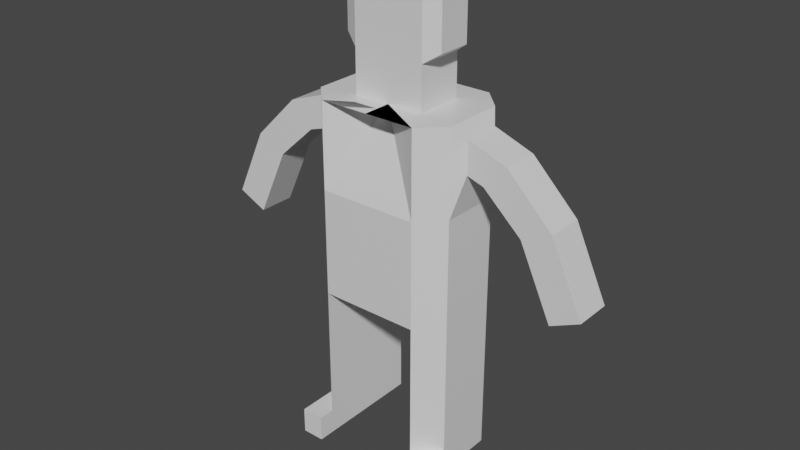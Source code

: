 # Source: dae_test_03.blend  (saved by Blender 2.83.19; exported with 4.5.12 LTS)
import bpy
from mathutils import Matrix  # noqa: F401  (used for matrix-valued properties, if any)

bpy.ops.wm.read_factory_settings(use_empty=True)
scene = bpy.context.scene
scene.name = 'Scene'

# ---- collections
col_collection = bpy.data.collections.new('Collection'); scene.collection.children.link(col_collection)

# ---- materials (node trees are filled in below, after node groups)
mat_material = bpy.data.materials.new('Material')
mat_material.alpha_threshold = 0.0
mat_material.use_transparent_shadow = False
mat_material.line_color = (0.0, 0.0, 0.0, 1.0)

# ---- material node trees
mat_material.use_nodes = True; mat_material.node_tree.nodes.clear()
_N = mat_material.node_tree.nodes; _L = mat_material.node_tree.links
n0 = _N.new('ShaderNodeOutputMaterial'); n0.name = 'Material Output'; n0.location = (300, 300)
n1 = _N.new('ShaderNodeBsdfPrincipled'); n1.name = 'Principled BSDF'; n1.location = (10, 300)
n1.distribution = 'GGX'
n1.subsurface_method = 'BURLEY'
n1.inputs[2].default_value = 0.4
n1.inputs[3].default_value = 1.45
n1.inputs[27].default_value = (0.0, 0.0, 0.0, 1.0)
n1.inputs[28].default_value = 1.0
_L.new(n1.outputs[0], n0.inputs[0])
n0.is_active_output = True

# ---- world
world_world = bpy.data.worlds.new('World'); scene.world = world_world
world_world.use_nodes = True; world_world.node_tree.nodes.clear()
_N = world_world.node_tree.nodes; _L = world_world.node_tree.links
n0 = _N.new('ShaderNodeOutputWorld'); n0.name = 'World Output'; n0.location = (300, 300)
n1 = _N.new('ShaderNodeBackground'); n1.name = 'Background'; n1.location = (10, 300)
n1.inputs[0].default_value = (0.05088, 0.05088, 0.05088, 1.0)
_L.new(n1.outputs[0], n0.inputs[0])
n0.is_active_output = True
world_world.color = (0.05088, 0.05088, 0.05088)
world_world.use_sun_shadow = False
world_world.sun_shadow_jitter_overblur = 0.0

# ---- meshes
me_cube = bpy.data.meshes.new('Cube')
me_cube.from_pydata([(-0.206, 0.06851, 1.829), (-0.206, 0.06851, 1.641), (-0.2935, -0.1233, 1.08), (-0.2935, -0.1233, 0.6482), (-0.206, -0.06851, 1.829), (-0.206, -0.06851, 1.641), (-0.2935, 0.1233, 1.08), (-0.2935, 0.1233, 0.6482), (-0.2022, 0.2161, 0.6482), (-0.1467, 0.09746, 1.869), (-0.2022, -0.2161, 1.08), (-0.2022, 0.2161, 1.08), (-0.1467, -0.09746, 1.869), (-0.2022, -0.2161, 0.6482), (-0.2022, 0.2161, 0.4203), (-0.2935, 0.1233, 0.4203), (-0.2935, -0.1233, 0.4203), (-0.2022, -0.2161, 0.4203), (-0.2022, 0.2161, 0.3257), (-0.2935, 0.1233, 0.3257), (-0.2935, -0.1233, 0.3257), (-0.2022, -0.2161, 0.3257), (-0.2022, 0.2161, 0.1018), (-0.2935, 0.1233, 0.1018), (-0.2935, -0.1233, 0.1018), (-0.2022, -0.2161, 0.1018), (-0.2022, 0.2161, -0.002965), (-0.2935, 0.1233, -0.002965), (-0.2935, -0.1233, -0.002965), (-0.2022, -0.2161, -0.002965), (-0.2935, -0.2826, 0.1018), (-0.2022, -0.2826, 0.1018), (-0.2935, -0.2826, -0.002965), (-0.2022, -0.2826, -0.002965), (-0.2935, -0.1233, 1.427), (-0.2935, 0.1233, 1.427), (-0.2022, -0.2161, 1.427), (-0.1467, -0.09746, 1.601), (-0.1467, 0.09746, 1.601), (-0.2022, 0.2161, 1.427), (-0.2935, -0.1233, 1.427), (-0.2935, 0.1233, 1.427), (-0.2022, -0.2161, 1.427), (-0.1467, 0.09746, 1.427), (-0.1467, -0.09746, 1.427), (-0.2022, 0.2161, 1.427), (-0.3292, -0.07593, 1.244), (-0.3292, 0.07593, 1.244), (-0.3292, 0.07593, 1.376), (-0.3292, -0.07593, 1.376), (-0.3979, -0.07593, 1.222), (-0.3979, 0.07593, 1.222), (-0.4894, 0.07593, 1.318), (-0.4894, -0.07593, 1.318), (-0.5564, -0.07593, 1.077), (-0.5564, 0.07593, 1.077), (-0.6765, 0.07593, 1.132), (-0.6765, -0.07593, 1.132), (-0.6875, -0.07593, 0.7931), (-0.6875, 0.07593, 0.7931), (-0.8076, 0.07593, 0.8486), (-0.8076, -0.07593, 0.8486), (0.206, 0.06851, 1.829), (0.206, 0.06851, 1.641), (0.2935, -0.1233, 1.08), (0.2935, -0.1233, 0.6482), (0.206, -0.06851, 1.829), (0.206, -0.06851, 1.641), (0.2935, 0.1233, 1.08), (0.2935, 0.1233, 0.6482), (1.588e-08, 0.09746, 1.869), (3.52e-08, 0.2161, 0.6482), (0.2022, 0.2161, 0.6482), (0.1467, 0.09746, 1.869), (-3.52e-08, -0.2161, 1.08), (0.2022, -0.2161, 1.08), (0.2022, 0.2161, 1.08), (3.52e-08, 0.2161, 1.08), (0.1467, -0.09746, 1.869), (0.2022, -0.2161, 0.6482), (-3.52e-08, -0.2161, 0.6482), (-1.588e-08, -0.09746, 1.869), (0.2022, 0.2161, 0.4203), (0.2935, 0.1233, 0.4203), (0.2935, -0.1233, 0.4203), (0.2022, -0.2161, 0.4203), (0.2022, 0.2161, 0.3257), (0.2935, 0.1233, 0.3257), (0.2935, -0.1233, 0.3257), (0.2022, -0.2161, 0.3257), (0.2022, 0.2161, 0.1018), (0.2935, 0.1233, 0.1018), (0.2935, -0.1233, 0.1018), (0.2022, -0.2161, 0.1018), (0.2022, 0.2161, -0.002965), (0.2935, 0.1233, -0.002965), (0.2935, -0.1233, -0.002965), (0.2022, -0.2161, -0.002965), (0.2935, -0.2826, 0.1018), (0.2022, -0.2826, 0.1018), (0.2935, -0.2826, -0.002965), (0.2022, -0.2826, -0.002965), (0.2935, -0.1233, 1.427), (0.2935, 0.1233, 1.427), (0.2022, -0.2161, 1.427), (-1.588e-08, -0.09746, 1.601), (1.588e-08, 0.09746, 1.601), (0.1467, -0.09746, 1.601), (0.1467, 0.09746, 1.601), (-1.588e-08, -0.09746, 1.427), (0.2022, 0.2161, 1.427), (3.52e-08, 0.2161, 1.427), (0.2935, -0.1233, 1.427), (0.2935, 0.1233, 1.427), (0.2022, -0.2161, 1.427), (1.588e-08, 0.09746, 1.427), (0.1467, 0.09746, 1.427), (0.1467, -0.09746, 1.427), (-1.588e-08, -0.09746, 1.427), (-3.52e-08, -0.2161, 1.427), (0.2022, 0.2161, 1.427), (3.52e-08, 0.2161, 1.427), (0.3292, -0.07593, 1.244), (0.3292, 0.07593, 1.244), (0.3292, 0.07593, 1.376), (0.3292, -0.07593, 1.376), (0.3979, -0.07593, 1.222), (0.3979, 0.07593, 1.222), (0.4894, 0.07593, 1.318), (0.4894, -0.07593, 1.318), (0.5564, -0.07593, 1.077), (0.5564, 0.07593, 1.077), (0.6765, 0.07593, 1.132), (0.6765, -0.07593, 1.132), (0.6875, -0.07593, 0.7931), (0.6875, 0.07593, 0.7931), (0.8076, 0.07593, 0.8486), (0.8076, -0.07593, 0.8486)], [], [(10, 74, 109, 36), (3, 2, 6, 7), (7, 8, 14, 15), (13, 10, 2, 3), (12, 9, 0, 4), (80, 74, 10, 13), (37, 12, 4, 5), (9, 38, 1, 0), (71, 80, 13, 8), (7, 6, 11, 8), (8, 11, 77, 71), (1, 5, 4, 0), (37, 105, 81, 12), (2, 34, 49, 46), (17, 16, 20, 21), (8, 13, 17, 14), (13, 3, 16, 17), (3, 7, 15, 16), (21, 20, 24, 25), (15, 14, 18, 19), (14, 17, 21, 18), (16, 15, 19, 20), (22, 25, 29, 26), (19, 18, 22, 23), (18, 21, 25, 22), (20, 19, 23, 24), (26, 29, 28, 27), (24, 23, 27, 28), (29, 25, 31, 33), (23, 22, 26, 27), (31, 30, 32, 33), (28, 29, 33, 32), (24, 28, 32, 30), (25, 24, 30, 31), (36, 109, 119, 42), (38, 37, 5, 1), (81, 70, 9, 12), (43, 44, 37, 38), (2, 10, 36, 34), (11, 6, 35, 39), (115, 43, 38, 106), (77, 11, 39, 111), (106, 38, 9, 70), (42, 45, 41, 40), (42, 119, 118, 44), (45, 42, 44, 43), (121, 45, 43, 115), (35, 34, 40, 41), (39, 35, 41, 45), (44, 118, 105, 37), (34, 36, 42, 40), (111, 39, 45, 121), (49, 48, 52, 53), (35, 6, 47, 48), (34, 35, 48, 49), (6, 2, 46, 47), (50, 53, 57, 54), (48, 47, 51, 52), (46, 49, 53, 50), (47, 46, 50, 51), (54, 57, 61, 58), (51, 50, 54, 55), (53, 52, 56, 57), (52, 51, 55, 56), (59, 58, 61, 60), (55, 54, 58, 59), (57, 56, 60, 61), (56, 55, 59, 60), (75, 104, 109, 74), (65, 69, 68, 64), (69, 83, 82, 72), (79, 65, 64, 75), (78, 66, 62, 73), (80, 79, 75, 74), (107, 67, 66, 78), (73, 62, 63, 108), (71, 72, 79, 80), (69, 72, 76, 68), (72, 71, 77, 76), (63, 62, 66, 67), (107, 78, 81, 105), (105, 81, 70, 106), (64, 122, 125, 102), (85, 89, 88, 84), (72, 82, 85, 79), (79, 85, 84, 65), (65, 84, 83, 69), (89, 93, 92, 88), (83, 87, 86, 82), (82, 86, 89, 85), (84, 88, 87, 83), (90, 94, 97, 93), (87, 91, 90, 86), (86, 90, 93, 89), (88, 92, 91, 87), (94, 95, 96, 97), (92, 96, 95, 91), (97, 101, 99, 93), (91, 95, 94, 90), (99, 101, 100, 98), (96, 100, 101, 97), (92, 98, 100, 96), (93, 99, 98, 92), (104, 114, 119, 109), (108, 63, 67, 107), (81, 78, 73, 70), (116, 108, 107, 117), (64, 102, 104, 75), (76, 110, 103, 68), (115, 106, 108, 116), (77, 111, 110, 76), (118, 105, 106, 115), (106, 70, 73, 108), (114, 112, 113, 120), (119, 118, 115, 121), (114, 117, 118, 119), (120, 116, 117, 114), (121, 115, 116, 120), (103, 113, 112, 102), (110, 120, 113, 103), (117, 107, 105, 118), (102, 112, 114, 104), (111, 121, 120, 110), (125, 129, 128, 124), (103, 124, 123, 68), (102, 125, 124, 103), (68, 123, 122, 64), (126, 130, 133, 129), (124, 128, 127, 123), (122, 126, 129, 125), (123, 127, 126, 122), (130, 134, 137, 133), (127, 131, 130, 126), (129, 133, 132, 128), (128, 132, 131, 127), (135, 136, 137, 134), (131, 135, 134, 130), (133, 137, 136, 132), (132, 136, 135, 131)])
_uv = me_cube.uv_layers.new(name='UVMap')
_uv.uv.foreach_set('vector', [0.625, 0.742, 0.625, 0.625, 0.625, 0.625, 0.625, 0.742, 0.375, 0.75, 0.625, 0.75, 0.625, 1.0, 0.375, 1.0, 0.375, 0.0, 0.375, 0.008048, 0.375, 0.008048, 0.375, 0.0, 0.375, 0.742, 0.625, 0.742, 0.625, 0.75, 0.375, 0.75, 0.625, 0.742, 0.875, 0.742, 0.875, 0.742, 0.625, 0.742, 0.375, 0.625, 0.625, 0.625, 0.625, 0.742, 0.375, 0.742, 0.625, 0.742, 0.625, 0.742, 0.625, 0.742, 0.625, 0.742, 0.625, 0.008048, 0.625, 0.008048, 0.625, 0.008048, 0.625, 0.008048, 0.125, 0.625, 0.375, 0.625, 0.375, 0.742, 0.125, 0.742, 0.375, 0.0, 0.625, 0.0, 0.625, 0.008048, 0.375, 0.008048, 0.375, 0.008048, 0.625, 0.008048, 0.625, 0.125, 0.375, 0.125, 0.875, 0.742, 0.625, 0.742, 0.625, 0.742, 0.875, 0.742, 0.625, 0.742, 0.625, 0.625, 0.625, 0.625, 0.625, 0.742, 0.625, 0.75, 0.625, 0.75, 0.625, 0.75, 0.625, 0.75, 0.375, 0.742, 0.375, 0.75, 0.375, 0.75, 0.375, 0.742, 0.125, 0.742, 0.375, 0.742, 0.375, 0.742, 0.125, 0.742, 0.375, 0.742, 0.375, 0.75, 0.375, 0.75, 0.375, 0.742, 0.375, 0.75, 0.375, 1.0, 0.375, 1.0, 0.375, 0.75, 0.375, 0.742, 0.375, 0.75, 0.375, 0.75, 0.375, 0.742, 0.375, 0.0, 0.375, 0.008048, 0.375, 0.008048, 0.375, 0.0, 0.125, 0.742, 0.375, 0.742, 0.375, 0.742, 0.125, 0.742, 0.375, 0.75, 0.375, 1.0, 0.375, 1.0, 0.375, 0.75, 0.125, 0.742, 0.375, 0.742, 0.375, 0.742, 0.125, 0.742, 0.375, 0.0, 0.375, 0.008048, 0.375, 0.008048, 0.375, 0.0, 0.125, 0.742, 0.375, 0.742, 0.375, 0.742, 0.125, 0.742, 0.375, 0.75, 0.375, 1.0, 0.375, 1.0, 0.375, 0.75, 0.125, 0.742, 0.375, 0.742, 0.375, 0.75, 0.125, 0.75, 0.375, 0.75, 0.375, 1.0, 0.375, 1.0, 0.375, 0.75, 0.375, 0.742, 0.375, 0.742, 0.375, 0.742, 0.375, 0.742, 0.375, 0.0, 0.375, 0.008048, 0.375, 0.008048, 0.375, 0.0, 0.375, 0.742, 0.375, 0.75, 0.375, 0.75, 0.375, 0.742, 0.375, 0.75, 0.375, 0.742, 0.375, 0.742, 0.375, 0.75, 0.375, 0.75, 0.375, 0.75, 0.375, 0.75, 0.375, 0.75, 0.375, 0.742, 0.375, 0.75, 0.375, 0.75, 0.375, 0.742, 0.625, 0.742, 0.625, 0.625, 0.625, 0.625, 0.625, 0.742, 0.875, 0.742, 0.625, 0.742, 0.625, 0.742, 0.875, 0.742, 0.625, 0.625, 0.875, 0.625, 0.875, 0.742, 0.625, 0.742, 0.875, 0.742, 0.625, 0.742, 0.625, 0.742, 0.875, 0.742, 0.625, 0.75, 0.625, 0.742, 0.625, 0.742, 0.625, 0.75, 0.625, 0.008048, 0.625, 0.0, 0.625, 0.0, 0.625, 0.008048, 0.625, 0.125, 0.625, 0.008048, 0.625, 0.008048, 0.625, 0.125, 0.625, 0.125, 0.625, 0.008048, 0.625, 0.008048, 0.625, 0.125, 0.625, 0.125, 0.625, 0.008048, 0.625, 0.008048, 0.625, 0.125, 0.625, 0.742, 0.875, 0.742, 0.875, 0.75, 0.625, 0.75, 0.625, 0.742, 0.625, 0.625, 0.625, 0.625, 0.625, 0.742, 0.875, 0.742, 0.625, 0.742, 0.625, 0.742, 0.875, 0.742, 0.625, 0.125, 0.625, 0.008048, 0.625, 0.008048, 0.625, 0.125, 0.625, 1.0, 0.625, 0.75, 0.625, 0.75, 0.625, 1.0, 0.625, 0.008048, 0.625, 0.0, 0.625, 0.0, 0.625, 0.008048, 0.625, 0.742, 0.625, 0.625, 0.625, 0.625, 0.625, 0.742, 0.625, 0.75, 0.625, 0.742, 0.625, 0.742, 0.625, 0.75, 0.625, 0.125, 0.625, 0.008048, 0.625, 0.008048, 0.625, 0.125, 0.625, 0.75, 0.625, 1.0, 0.625, 1.0, 0.625, 0.75, 0.625, 0.0, 0.625, 0.0, 0.625, 0.0, 0.625, 0.0, 0.625, 0.75, 0.625, 1.0, 0.625, 1.0, 0.625, 0.75, 0.625, 1.0, 0.625, 0.75, 0.625, 0.75, 0.625, 1.0, 0.625, 0.75, 0.625, 0.75, 0.625, 0.75, 0.625, 0.75, 0.625, 0.0, 0.625, 0.0, 0.625, 0.0, 0.625, 0.0, 0.625, 0.75, 0.625, 0.75, 0.625, 0.75, 0.625, 0.75, 0.625, 1.0, 0.625, 0.75, 0.625, 0.75, 0.625, 1.0, 0.625, 0.75, 0.625, 0.75, 0.625, 0.75, 0.625, 0.75, 0.625, 1.0, 0.625, 0.75, 0.625, 0.75, 0.625, 1.0, 0.625, 0.75, 0.625, 1.0, 0.625, 1.0, 0.625, 0.75, 0.625, 0.0, 0.625, 0.0, 0.625, 0.0, 0.625, 0.0, 0.625, 1.0, 0.625, 0.75, 0.625, 0.75, 0.625, 1.0, 0.625, 1.0, 0.625, 0.75, 0.625, 0.75, 0.625, 1.0, 0.625, 0.75, 0.625, 1.0, 0.625, 1.0, 0.625, 0.75, 0.625, 0.0, 0.625, 0.0, 0.625, 0.0, 0.625, 0.0, 0.625, 0.742, 0.625, 0.742, 0.625, 0.625, 0.625, 0.625, 0.375, 0.75, 0.375, 1.0, 0.625, 1.0, 0.625, 0.75, 0.375, 0.0, 0.375, 0.0, 0.375, 0.008048, 0.375, 0.008048, 0.375, 0.742, 0.375, 0.75, 0.625, 0.75, 0.625, 0.742, 0.625, 0.742, 0.625, 0.742, 0.875, 0.742, 0.875, 0.742, 0.375, 0.625, 0.375, 0.742, 0.625, 0.742, 0.625, 0.625, 0.625, 0.742, 0.625, 0.742, 0.625, 0.742, 0.625, 0.742, 0.625, 0.008048, 0.625, 0.008048, 0.625, 0.008048, 0.625, 0.008048, 0.125, 0.625, 0.125, 0.742, 0.375, 0.742, 0.375, 0.625, 0.375, 0.0, 0.375, 0.008048, 0.625, 0.008048, 0.625, 0.0, 0.375, 0.008048, 0.375, 0.125, 0.625, 0.125, 0.625, 0.008048, 0.875, 0.742, 0.875, 0.742, 0.625, 0.742, 0.625, 0.742, 0.625, 0.742, 0.625, 0.742, 0.625, 0.625, 0.625, 0.625, 0.0, 0.0, 0.0, 0.0, 0.0, 0.0, 0.0, 0.0, 0.625, 0.75, 0.625, 0.75, 0.625, 0.75, 0.625, 0.75, 0.375, 0.742, 0.375, 0.742, 0.375, 0.75, 0.375, 0.75, 0.125, 0.742, 0.125, 0.742, 0.375, 0.742, 0.375, 0.742, 0.375, 0.742, 0.375, 0.742, 0.375, 0.75, 0.375, 0.75, 0.375, 0.75, 0.375, 0.75, 0.375, 1.0, 0.375, 1.0, 0.375, 0.742, 0.375, 0.742, 0.375, 0.75, 0.375, 0.75, 0.375, 0.0, 0.375, 0.0, 0.375, 0.008048, 0.375, 0.008048, 0.125, 0.742, 0.125, 0.742, 0.375, 0.742, 0.375, 0.742, 0.375, 0.75, 0.375, 0.75, 0.375, 1.0, 0.375, 1.0, 0.125, 0.742, 0.125, 0.742, 0.375, 0.742, 0.375, 0.742, 0.375, 0.0, 0.375, 0.0, 0.375, 0.008048, 0.375, 0.008048, 0.125, 0.742, 0.125, 0.742, 0.375, 0.742, 0.375, 0.742, 0.375, 0.75, 0.375, 0.75, 0.375, 1.0, 0.375, 1.0, 0.125, 0.742, 0.125, 0.75, 0.375, 0.75, 0.375, 0.742, 0.375, 0.75, 0.375, 0.75, 0.375, 1.0, 0.375, 1.0, 0.375, 0.742, 0.375, 0.742, 0.375, 0.742, 0.375, 0.742, 0.375, 0.0, 0.375, 0.0, 0.375, 0.008048, 0.375, 0.008048, 0.375, 0.742, 0.375, 0.742, 0.375, 0.75, 0.375, 0.75, 0.375, 0.75, 0.375, 0.75, 0.375, 0.742, 0.375, 0.742, 0.375, 0.75, 0.375, 0.75, 0.375, 0.75, 0.375, 0.75, 0.375, 0.742, 0.375, 0.742, 0.375, 0.75, 0.375, 0.75, 0.625, 0.742, 0.625, 0.742, 0.625, 0.625, 0.625, 0.625, 0.875, 0.742, 0.875, 0.742, 0.625, 0.742, 0.625, 0.742, 0.625, 0.625, 0.625, 0.742, 0.875, 0.742, 0.875, 0.625, 0.875, 0.742, 0.875, 0.742, 0.625, 0.742, 0.625, 0.742, 0.625, 0.75, 0.625, 0.75, 0.625, 0.742, 0.625, 0.742, 0.625, 0.008048, 0.625, 0.008048, 0.625, 0.0, 0.625, 0.0, 0.625, 0.125, 0.625, 0.125, 0.625, 0.008048, 0.625, 0.008048, 0.625, 0.125, 0.625, 0.125, 0.625, 0.008048, 0.625, 0.008048, 0.0, 0.0, 0.0, 0.0, 0.0, 0.0, 0.0, 0.0, 0.625, 0.125, 0.625, 0.125, 0.625, 0.008048, 0.625, 0.008048, 0.625, 0.742, 0.625, 0.75, 0.875, 0.75, 0.875, 0.742, 0.0, 0.0, 0.0, 0.0, 0.0, 0.0, 0.0, 0.0, 0.625, 0.742, 0.625, 0.742, 0.625, 0.625, 0.625, 0.625, 0.875, 0.742, 0.875, 0.742, 0.625, 0.742, 0.625, 0.742, 0.625, 0.125, 0.625, 0.125, 0.625, 0.008048, 0.625, 0.008048, 0.625, 1.0, 0.625, 1.0, 0.625, 0.75, 0.625, 0.75, 0.625, 0.008048, 0.625, 0.008048, 0.625, 0.0, 0.625, 0.0, 0.625, 0.742, 0.625, 0.742, 0.625, 0.625, 0.625, 0.625, 0.625, 0.75, 0.625, 0.75, 0.625, 0.742, 0.625, 0.742, 0.625, 0.125, 0.625, 0.125, 0.625, 0.008048, 0.625, 0.008048, 0.625, 0.75, 0.625, 0.75, 0.625, 1.0, 0.625, 1.0, 0.625, 0.0, 0.625, 0.0, 0.625, 0.0, 0.625, 0.0, 0.625, 0.75, 0.625, 0.75, 0.625, 1.0, 0.625, 1.0, 0.625, 1.0, 0.625, 1.0, 0.625, 0.75, 0.625, 0.75, 0.625, 0.75, 0.625, 0.75, 0.625, 0.75, 0.625, 0.75, 0.625, 0.0, 0.625, 0.0, 0.625, 0.0, 0.625, 0.0, 0.625, 0.75, 0.625, 0.75, 0.625, 0.75, 0.625, 0.75, 0.625, 1.0, 0.625, 1.0, 0.625, 0.75, 0.625, 0.75, 0.625, 0.75, 0.625, 0.75, 0.625, 0.75, 0.625, 0.75, 0.625, 1.0, 0.625, 1.0, 0.625, 0.75, 0.625, 0.75, 0.625, 0.75, 0.625, 0.75, 0.625, 1.0, 0.625, 1.0, 0.625, 0.0, 0.625, 0.0, 0.625, 0.0, 0.625, 0.0, 0.625, 1.0, 0.625, 1.0, 0.625, 0.75, 0.625, 0.75, 0.625, 1.0, 0.625, 1.0, 0.625, 0.75, 0.625, 0.75, 0.625, 0.75, 0.625, 0.75, 0.625, 1.0, 0.625, 1.0, 0.625, 0.0, 0.625, 0.0, 0.625, 0.0, 0.625, 0.0])
me_cube.materials.append(mat_material)
me_cube.use_remesh_preserve_volume = False
me_cube.use_remesh_preserve_attributes = False
me_cube.use_mirror_y = True
me_cube.use_mirror_vertex_groups = False
me_cube.update()
arm_armature = bpy.data.armatures.new('Armature')  # bones are not reproduced

# ---- objects
ob_cube = bpy.data.objects.new('Cube', me_cube)
ob_armature = bpy.data.objects.new('Armature', arm_armature)

# ---- transforms, parenting, visibility, modifiers, constraints
ob_cube.parent = ob_armature
ob_cube.location = (0.0, 0.0, 0.0)
ob_cube.rotation_euler = (2.384e-07, -4.371e-08, 1.192e-07)
ob_cube.lock_rotations_4d = False
ob_cube.empty_display_type = 'ARROWS'
ob_cube.lineart.crease_threshold = 0.0
ob_cube.use_mesh_mirror_y = True
_vg = ob_cube.vertex_groups.new(name='Bone')
_vg = ob_cube.vertex_groups.new(name='Bone.002')
for _i, _w in zip([8, 13, 71, 72, 74, 77, 79, 80], [0.09051, 0.1216, 0.5305, 0.09112, 0.01092, 0.001394, 0.1231, 0.6361]): _vg.add([_i], _w, 'REPLACE')
_vg = ob_cube.vertex_groups.new(name='Bone.004')
for _i, _w in zip([2, 3, 6, 7, 8, 10, 11, 13, 14, 15, 16, 17, 18, 19, 20, 21, 22, 71, 72, 79, 80], [0.08351, 0.9091, 0.08399, 0.9266, 0.8024, 0.06904, 0.06944, 0.7654, 0.705, 0.7816, 0.7717, 0.694, 0.2602, 0.2046, 0.2145, 0.2609, 0.03362, 0.1939, 0.01551, 0.008582, 0.1479]): _vg.add([_i], _w, 'REPLACE')
_vg = ob_cube.vertex_groups.new(name='Bone.005')
for _i, _w in zip([8, 13, 14, 15, 16, 17, 18, 19, 20, 21, 22, 23, 24, 25, 26, 27, 28], [0.004765, 0.004516, 0.2532, 0.1991, 0.1834, 0.2156, 0.6948, 0.7647, 0.6651, 0.563, 0.7953, 0.8179, 0.04301, 0.005451, 0.6259, 0.5346, 0.003282]): _vg.add([_i], _w, 'REPLACE')
_vg = ob_cube.vertex_groups.new(name='Bone.006')
for _i, _w in zip([16, 17, 18, 19, 20, 21, 22, 23, 24, 25, 26, 27, 28, 29, 30, 31, 32, 33], [0.0159, 0.05785, 0.02109, 0.004533, 0.1161, 0.1647, 0.1615, 0.1584, 0.9451, 0.9627, 0.3563, 0.4567, 0.9723, 0.9979, 0.9905, 0.9873, 0.9959, 0.999]): _vg.add([_i], _w, 'REPLACE')
_vg = ob_cube.vertex_groups.new(name='Bone.007')
for _i, _w in zip([8, 13, 64, 65, 68, 69, 71, 72, 75, 76, 79, 80, 82, 83, 84, 85, 86, 87, 88, 89, 90], [0.01495, 0.007579, 0.08479, 0.9079, 0.08634, 0.9265, 0.1935, 0.801, 0.06981, 0.07066, 0.7622, 0.1472, 0.7042, 0.7813, 0.771, 0.693, 0.2605, 0.2048, 0.2148, 0.261, 0.03392]): _vg.add([_i], _w, 'REPLACE')
_vg = ob_cube.vertex_groups.new(name='Bone.008')
for _i, _w in zip([72, 79, 82, 83, 84, 85, 86, 87, 88, 89, 90, 91, 92, 93, 94, 95, 96], [0.005208, 0.005338, 0.2535, 0.1994, 0.1837, 0.2159, 0.6943, 0.7644, 0.6643, 0.5625, 0.795, 0.8178, 0.04011, 0.006967, 0.6263, 0.5346, 0.0002078]): _vg.add([_i], _w, 'REPLACE')
_vg = ob_cube.vertex_groups.new(name='Bone.009')
for _i, _w in zip([84, 85, 86, 87, 88, 89, 90, 91, 92, 93, 94, 95, 96, 97, 98, 99, 100, 101], [0.01628, 0.05805, 0.02132, 0.004706, 0.1166, 0.1649, 0.1616, 0.1585, 0.9468, 0.9616, 0.3558, 0.4567, 0.9739, 0.9979, 0.9906, 0.987, 0.9961, 0.9989]): _vg.add([_i], _w, 'REPLACE')
_vg = ob_cube.vertex_groups.new(name='Bone.003')
for _i, _w in zip([2, 3, 6, 7, 8, 10, 11, 13, 36, 39, 44, 46, 47, 50, 64, 65, 68, 69, 71, 72, 74, 75, 76, 77, 79, 80, 104, 109, 110, 111, 117, 118, 119, 121, 122, 123, 126, 127], [0.6541, 0.01019, 0.6585, 0.001698, 0.02383, 0.7383, 0.7586, 0.02969, 0.09334, 0.1318, 0.01163, 0.1601, 0.109, 0.009549, 0.6547, 0.01087, 0.6676, 0.002261, 0.06014, 0.02451, 0.8294, 0.7369, 0.7605, 0.8485, 0.03072, 0.04663, 0.09297, 0.02338, 0.1338, 0.3141, 0.009932, 0.287, 0.113, 0.1338, 0.1661, 0.1516, 0.01185, 0.00282]): _vg.add([_i], _w, 'REPLACE')
_vg = ob_cube.vertex_groups.new(name='Bone.010')
for _i, _w in zip([39, 42, 44, 63, 64, 67, 68, 75, 76, 77, 102, 103, 104, 107, 108, 109, 110, 111, 112, 113, 114, 115, 116, 117, 118, 119, 120, 121, 122, 123, 124, 125, 126, 127, 128, 129], [0.06168, 0.006754, 0.02699, 0.06573, 0.1582, 0.06917, 0.159, 0.1043, 0.1055, 0.02118, 0.8921, 0.9122, 0.6881, 0.1119, 0.1077, 0.03592, 0.7658, 0.3179, 0.8921, 0.8906, 0.8567, 0.07655, 0.7727, 0.8218, 0.3221, 0.226, 0.8074, 0.2679, 0.6037, 0.6086, 0.8967, 0.8909, 0.1182, 0.113, 0.05054, 0.04952]): _vg.add([_i], _w, 'REPLACE')
_vg = ob_cube.vertex_groups.new(name='Bone.015')
for _i, _w in zip([64, 68, 75, 102, 103, 122, 123, 124, 125, 126, 127, 128, 129, 130, 131], [0.07053, 0.06355, 0.004677, 0.05153, 0.0617, 0.1853, 0.2002, 0.07804, 0.08828, 0.7856, 0.8006, 0.9023, 0.9052, 0.02983, 0.02547]): _vg.add([_i], _w, 'REPLACE')
_vg = ob_cube.vertex_groups.new(name='Bone.016')
for _i, _w in zip([126, 127, 128, 130, 131, 132, 133, 134, 135, 136, 137], [0.05879, 0.05032, 0.008814, 0.8704, 0.8826, 0.5118, 0.5127, 0.05154, 0.05144, 0.01976, 0.01725]): _vg.add([_i], _w, 'REPLACE')
_vg = ob_cube.vertex_groups.new(name='Bone.017')
for _i, _w in zip([130, 131, 132, 133, 134, 135, 136, 137], [0.08219, 0.074, 0.4752, 0.4754, 0.9458, 0.9461, 0.964, 0.9653]): _vg.add([_i], _w, 'REPLACE')
_vg = ob_cube.vertex_groups.new(name='Bone.011')
for _i, _w in zip([0, 1, 2, 4, 5, 6, 9, 10, 11, 12, 34, 35, 36, 37, 38, 39, 40, 41, 42, 43, 44, 45, 46, 47, 48, 49, 50, 51, 53, 77, 105, 109, 110, 111, 114, 115, 117, 118, 119, 121], [0.1234, 0.228, 0.1468, 0.1251, 0.2361, 0.1121, 0.08991, 0.09912, 0.08728, 0.09105, 0.8886, 0.8788, 0.6845, 0.2742, 0.2575, 0.7528, 0.5078, 0.3786, 0.7389, 0.7258, 0.7969, 0.6019, 0.5926, 0.4455, 0.8728, 0.8849, 0.1136, 0.08626, 0.001441, 0.01421, 0.007677, 0.03404, 0.06019, 0.3116, 0.003427, 0.073, 0.02402, 0.3218, 0.2164, 0.2516]): _vg.add([_i], _w, 'REPLACE')
_vg = ob_cube.vertex_groups.new(name='Bone.012')
for _i, _w in zip([2, 6, 10, 11, 34, 35, 39, 40, 41, 42, 43, 44, 45, 46, 47, 48, 49, 50, 51, 52, 53, 54, 55], [0.0812, 0.1208, 0.01199, 0.04074, 0.03076, 0.09179, 0.01546, 0.3932, 0.5203, 0.1301, 0.06601, 0.03229, 0.2199, 0.1881, 0.4058, 0.08365, 0.07083, 0.7336, 0.7868, 0.4936, 0.4939, 0.02507, 0.0175]): _vg.add([_i], _w, 'REPLACE')
_vg = ob_cube.vertex_groups.new(name='Bone.013')
for _i, _w in zip([46, 48, 49, 50, 51, 52, 53, 54, 55, 56, 57, 58, 59, 60, 61], [0.00885, 0.006756, 0.01049, 0.1177, 0.09926, 0.4727, 0.4698, 0.8704, 0.8854, 0.5162, 0.5181, 0.04666, 0.05002, 0.01031, 0.007424]): _vg.add([_i], _w, 'REPLACE')
_vg = ob_cube.vertex_groups.new(name='Bone.014')
for _i, _w in zip([54, 55, 56, 57, 58, 59, 60, 61], [0.0848, 0.07645, 0.4762, 0.4764, 0.9494, 0.9479, 0.9692, 0.9707]): _vg.add([_i], _w, 'REPLACE')
_vg = ob_cube.vertex_groups.new(name='Bone.018')
for _i, _w in zip([1, 34, 36, 38, 40, 41, 42, 43, 45, 74, 75, 102, 104, 106, 109, 112, 113, 114, 115, 116, 118, 119, 120, 121], [0.008425, 0.02348, 0.1671, 0.02568, 0.01142, 0.03357, 0.02139, 0.08837, 0.07849, 0.04831, 0.0002016, 0.02274, 0.1662, 0.01029, 0.8711, 0.009887, 0.03163, 0.01957, 0.7542, 0.08607, 0.008579, 0.4077, 0.07673, 0.2774]): _vg.add([_i], _w, 'REPLACE')
_vg = ob_cube.vertex_groups.new(name='Bone.019')
for _i, _w in zip([0, 1, 4, 5, 9, 12, 37, 38, 40, 41, 42, 43, 44, 45, 62, 63, 66, 67, 70, 73, 78, 81, 105, 106, 107, 108, 112, 113, 114, 115, 116, 117, 118, 120, 121], [0.8386, 0.7025, 0.8386, 0.7009, 0.8813, 0.8818, 0.6571, 0.6605, 0.02324, 0.02323, 0.04771, 0.083, 0.06766, 0.06416, 0.9736, 0.9177, 0.9741, 0.916, 0.9791, 0.9807, 0.9816, 0.9812, 0.9354, 0.9367, 0.8661, 0.865, 0.04453, 0.04289, 0.06346, 0.07343, 0.1056, 0.08709, 0.02632, 0.08105, 0.04979]): _vg.add([_i], _w, 'REPLACE')
_m = ob_cube.modifiers.new('Armature', 'ARMATURE')
_m.object = ob_armature
ob_armature.location = (0.0, 0.0, 0.0)
ob_armature.show_in_front = True
ob_armature.lineart.crease_threshold = 0.0

# ---- collection membership
col_collection.objects.link(ob_cube)
col_collection.objects.link(ob_armature)

# ---- scene / render settings (as saved in the file)
scene.frame_start = 1; scene.frame_end = 10; scene.frame_set(10)
scene.render.engine = 'BLENDER_EEVEE_NEXT'
scene.cycles.use_denoising = False
scene.cycles.samples = 128
scene.cycles.sampling_pattern = 'TABULATED_SOBOL'
scene.cycles.use_adaptive_sampling = False
scene.cycles.use_light_tree = False
scene.view_settings.view_transform = 'Filmic'
bpy.context.view_layer.update()

# ---- added for rendering (the .blend has no active camera and no usable light): camera, sun
cam_auto = bpy.data.cameras.new('AutoCamera')
cam_auto.lens = 50.0
cam_auto.sensor_width = 36.0
cam_auto.clip_end = 1000.0
ob_auto_camera = bpy.data.objects.new('AutoCamera', cam_auto)
scene.collection.objects.link(ob_auto_camera)
ob_auto_camera.location = (2.33358, -2.83358, 2.79978)
ob_auto_camera.rotation_euler = (1.09748, -7.21219e-08, 0.694738)
scene.camera = ob_auto_camera
light_auto_sun = bpy.data.lights.new('AutoSun', 'SUN')
light_auto_sun.energy = 3.0
light_auto_sun.angle = 0.0523599
ob_auto_sun = bpy.data.objects.new('AutoSun', light_auto_sun)
scene.collection.objects.link(ob_auto_sun)
ob_auto_sun.rotation_euler = (0.872665, 0.174533, 0.523599)
bpy.context.view_layer.update()
